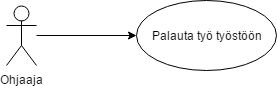

The diagram above was exported from draw.io. Its source (the exported page's mxGraphModel, read from the mxfile embedded in the PNG):
<mxGraphModel dx="677" dy="842" grid="1" gridSize="10" guides="1" tooltips="1" connect="1" arrows="1" fold="1" page="1" pageScale="1" pageWidth="850" pageHeight="1100" background="#ffffff" math="0" shadow="0">
  <root>
    <mxCell id="0" />
    <mxCell id="1" parent="0" />
    <mxCell id="6" style="edgeStyle=orthogonalEdgeStyle;rounded=0;html=1;entryX=0;entryY=0.5;jettySize=auto;orthogonalLoop=1;" edge="1" parent="1" source="2" target="5">
      <mxGeometry relative="1" as="geometry" />
    </mxCell>
    <mxCell id="2" value="Ohjaaja" style="shape=umlActor;verticalLabelPosition=bottom;labelBackgroundColor=#ffffff;verticalAlign=top;html=1;" vertex="1" parent="1">
      <mxGeometry x="120" y="290" width="30" height="60" as="geometry" />
    </mxCell>
    <mxCell id="5" value="Palauta työ työstöön" style="ellipse;whiteSpace=wrap;html=1;" vertex="1" parent="1">
      <mxGeometry x="250" y="285" width="140" height="70" as="geometry" />
    </mxCell>
  </root>
</mxGraphModel>